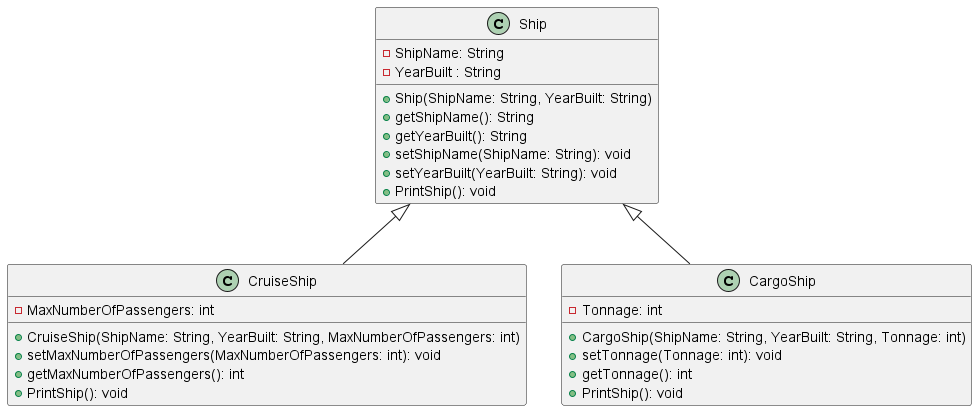

The diagram above was rendered by PlantUML. Its source (embedded in the PNG):
@startuml
'https://plantuml.com/class-diagram

Ship <|-- CruiseShip
Ship <|-- CargoShip

class Ship {
-ShipName: String
-YearBuilt : String

+Ship(ShipName: String, YearBuilt: String)
+getShipName(): String
+getYearBuilt(): String
+setShipName(ShipName: String): void
+setYearBuilt(YearBuilt: String): void
+PrintShip(): void
}

class CruiseShip{
-MaxNumberOfPassengers: int

+CruiseShip(ShipName: String, YearBuilt: String, MaxNumberOfPassengers: int)
+setMaxNumberOfPassengers(MaxNumberOfPassengers: int): void
+getMaxNumberOfPassengers(): int
+PrintShip(): void
}

class CargoShip{
-Tonnage: int

+CargoShip(ShipName: String, YearBuilt: String, Tonnage: int)
+setTonnage(Tonnage: int): void
+getTonnage(): int
+PrintShip(): void
}

@enduml